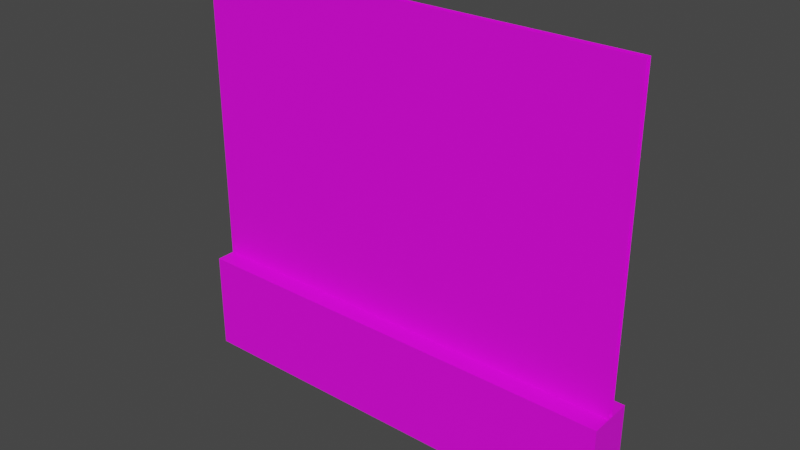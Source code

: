 # Source: Museum_Wall_Blue.blend  (saved by Blender 4.3.34; exported with 4.5.12 LTS)
import bpy
from mathutils import Matrix  # noqa: F401  (used for matrix-valued properties, if any)

bpy.ops.wm.read_factory_settings(use_empty=True)
scene = bpy.context.scene
scene.name = 'Scene'

# ---- collections
col_collection = bpy.data.collections.new('Collection'); scene.collection.children.link(col_collection)

# ---- images (referenced by path relative to the original .blend; pixels are not part of the script)
import os
ASSET_DIR = os.environ.get("B2B_ASSET_DIR", "")  # directory of the original .blend (textures are referenced by path, not embedded)
HERE = os.path.dirname(os.path.abspath(__file__))  # packed textures are extracted next to this script under _unpacked/

def load_image(name, relpath, width, height, colorspace="sRGB"):
    """Load a texture the original file referenced (path relative to the .blend, or extracted next to this script)."""
    p = next((c for c in (os.path.join(HERE, relpath), os.path.join(ASSET_DIR, relpath)) if relpath and os.path.exists(c)), "")
    if p:
        img = bpy.data.images.load(p, check_existing=True)
        img.name = name
    else:  # same state as the original file: an image datablock whose file is absent (Cycles renders it pink)
        img = bpy.data.images.new(name, width, height)
        img.source = "FILE"
        img.filepath = "//" + (relpath or name)
    img.colorspace_settings.name = colorspace
    return img
img_props_psd = load_image('Props.psd', 'Props.psd', 1024, 1024, 'sRGB')

# ---- materials (node trees are filled in below, after node groups)
mat_material_001 = bpy.data.materials.new('Material.001')
mat_material_001.use_transparent_shadow = False

# ---- material node trees
mat_material_001.use_nodes = True; mat_material_001.node_tree.nodes.clear()
_N = mat_material_001.node_tree.nodes; _L = mat_material_001.node_tree.links
n0 = _N.new('ShaderNodeBsdfPrincipled'); n0.name = 'Principled BSDF'; n0.location = (10, 300)
n0.distribution = 'GGX'
n0.subsurface_method = 'BURLEY'
n0.inputs[3].default_value = 1.45
n0.inputs[27].default_value = (0.0, 0.0, 0.0, 1.0)
n0.inputs[28].default_value = 1.0
n1 = _N.new('ShaderNodeOutputMaterial'); n1.name = 'Material Output'; n1.location = (300, 300)
n2 = _N.new('ShaderNodeTexImage'); n2.name = 'Image Texture'; n2.location = (-280, 280)
n2.image = img_props_psd
_L.new(n0.outputs[0], n1.inputs[0])
_L.new(n2.outputs[0], n0.inputs[0])
n1.is_active_output = True

# ---- world
world_world = bpy.data.worlds.new('World'); scene.world = world_world
world_world.use_nodes = True; world_world.node_tree.nodes.clear()
_N = world_world.node_tree.nodes; _L = world_world.node_tree.links
n0 = _N.new('ShaderNodeOutputWorld'); n0.name = 'World Output'; n0.location = (300, 300)
n1 = _N.new('ShaderNodeBackground'); n1.name = 'Background'; n1.location = (10, 300)
n1.inputs[0].default_value = (0.05088, 0.05088, 0.05088, 1.0)
_L.new(n1.outputs[0], n0.inputs[0])
n0.is_active_output = True
world_world.color = (0.05088, 0.05088, 0.05088)
world_world.use_sun_shadow = False
world_world.sun_shadow_jitter_overblur = 0.0

# ---- meshes
me_plane = bpy.data.meshes.new('Plane')
me_plane.from_pydata([(-1.0, -0.0155, 1.813), (-1.0, -0.0155, -0.0004564), (1.0, -0.0155, 1.813), (1.0, -0.0155, -0.0004563), (1.0, 0.01033, 1.813), (1.0, 0.01033, -0.0004564), (-1.0, 0.01033, 1.813), (-1.0, 0.01033, -0.0004563)], [], [(0, 1, 3, 2), (4, 5, 7, 6)])
_uv = me_plane.uv_layers.new(name='UVMap')
_uv.uv.foreach_set('vector', [0.004043, 0.1741, 0.004043, 0.003535, 0.02243, 0.003535, 0.02243, 0.1741, 0.0335, 0.1741, 0.0335, 0.003535, 0.05189, 0.003535, 0.05189, 0.1741])
me_plane.materials.append(mat_material_001)
me_plane.use_remesh_fix_poles = True
me_plane.use_remesh_preserve_attributes = False
me_plane.update()
me_cube_001 = bpy.data.meshes.new('Cube.001')
me_cube_001.from_pydata([(-1.0, -0.101, -0.009085), (-1.0, -0.101, 0.44), (-1.0, 0.101, -0.009085), (-1.0, 0.101, 0.44), (1.0, -0.101, -0.009085), (1.0, -0.101, 0.44), (1.0, 0.101, -0.009085), (1.0, 0.101, 0.44)], [], [(0, 1, 3, 2), (2, 3, 7, 6), (6, 7, 5, 4), (4, 5, 1, 0), (2, 6, 4, 0), (7, 3, 1, 5)])
_uv = me_cube_001.uv_layers.new(name='UVMap')
_uv.uv.foreach_set('vector', [0.07569, 0.004352, 0.07569, 0.132, 0.0655, 0.132, 0.0655, 0.004352, 0.07764, 0.004352, 0.07764, 0.132, 0.06355, 0.132, 0.06355, 0.004352, 0.07752, 0.004352, 0.07752, 0.132, 0.06366, 0.132, 0.06366, 0.004352, 0.07851, 0.003909, 0.07851, 0.1318, 0.06267, 0.1318, 0.06267, 0.003909, 0.125, 0.5, 0.375, 0.5, 0.375, 0.75, 0.125, 0.75, 0.06088, 0.1319, 0.07974, 0.1319, 0.07974, 0.1319, 0.06088, 0.1319])
me_cube_001.materials.append(mat_material_001)
me_cube_001.use_remesh_fix_poles = True
me_cube_001.use_remesh_preserve_attributes = False
me_cube_001.update()

# ---- objects
ob_plane = bpy.data.objects.new('Plane', me_plane)
ob_cube = bpy.data.objects.new('Cube', me_cube_001)

# ---- transforms, parenting, visibility, modifiers, constraints
ob_plane.location = (0.0, 0.0, 0.0)
ob_cube.location = (0.0, 0.0, 0.0)

# ---- collection membership
col_collection.objects.link(ob_plane)
col_collection.objects.link(ob_cube)

# ---- scene / render settings (as saved in the file)
scene.frame_start = 1; scene.frame_end = 250; scene.frame_set(1)
scene.render.engine = 'BLENDER_EEVEE_NEXT'
scene.cycles.use_denoising = False
scene.cycles.samples = 128
scene.cycles.sampling_pattern = 'TABULATED_SOBOL'
scene.cycles.use_adaptive_sampling = False
scene.cycles.use_light_tree = False
scene.view_settings.view_transform = 'Filmic'
bpy.context.view_layer.update()

# ---- added for rendering (the .blend has no active camera and no usable light): camera, sun
cam_auto = bpy.data.cameras.new('AutoCamera')
cam_auto.lens = 50.0
cam_auto.sensor_width = 36.0
cam_auto.clip_end = 1000.0
ob_auto_camera = bpy.data.objects.new('AutoCamera', cam_auto)
scene.collection.objects.link(ob_auto_camera)
ob_auto_camera.location = (2.51035, -3.01242, 2.91036)
ob_auto_camera.rotation_euler = (1.09748, -7.21219e-08, 0.694738)
scene.camera = ob_auto_camera
light_auto_sun = bpy.data.lights.new('AutoSun', 'SUN')
light_auto_sun.energy = 3.0
light_auto_sun.angle = 0.0523599
ob_auto_sun = bpy.data.objects.new('AutoSun', light_auto_sun)
scene.collection.objects.link(ob_auto_sun)
ob_auto_sun.rotation_euler = (0.872665, 0.174533, 0.523599)
bpy.context.view_layer.update()
